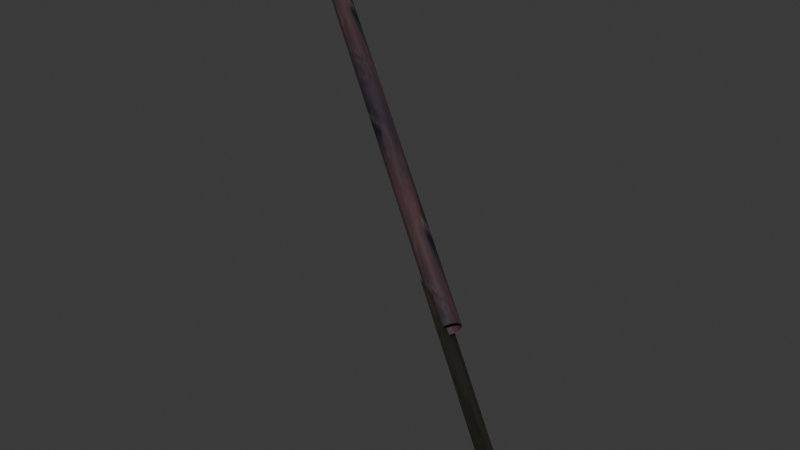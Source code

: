 # Source: shovel.blend  (saved by Blender 4.1.24; exported with 4.5.12 LTS)
import bpy
from mathutils import Matrix  # noqa: F401  (used for matrix-valued properties, if any)

bpy.ops.wm.read_factory_settings(use_empty=True)
scene = bpy.context.scene
scene.name = 'Scene'

# ---- images (referenced by path relative to the original .blend; pixels are not part of the script)
import os
ASSET_DIR = os.environ.get("B2B_ASSET_DIR", "")  # directory of the original .blend (textures are referenced by path, not embedded)
HERE = os.path.dirname(os.path.abspath(__file__))  # packed textures are extracted next to this script under _unpacked/

def load_image(name, relpath, width, height, colorspace="sRGB"):
    """Load a texture the original file referenced (path relative to the .blend, or extracted next to this script)."""
    p = next((c for c in (os.path.join(HERE, relpath), os.path.join(ASSET_DIR, relpath)) if relpath and os.path.exists(c)), "")
    if p:
        img = bpy.data.images.load(p, check_existing=True)
        img.name = name
    else:  # same state as the original file: an image datablock whose file is absent (Cycles renders it pink)
        img = bpy.data.images.new(name, width, height)
        img.source = "FILE"
        img.filepath = "//" + (relpath or name)
    img.colorspace_settings.name = colorspace
    return img
img_models_textures_wood_i = load_image('..\\..\\models\\textures\\wood.i', '_unpacked/wood.6ab7f7cf.jpg', 64, 128, 'sRGB')
img_models_pot_pot_i = load_image('..\\..\\models\\pot\\pot.i', '_unpacked/pot.4ee9d4d4.jpg', 64, 64, 'sRGB')

# ---- materials (node trees are filled in below, after node groups)
mat_models_textures_wood_jpg = bpy.data.materials.new('models\\textures\\wood.jpg')
mat_models_textures_wood_jpg.use_backface_culling = True
mat_models_textures_wood_jpg.use_transparent_shadow = False
mat_models_textures_wood_jpg.specular_color = (0.0, 0.0, 0.0)
mat_models_pot_pot_jpg = bpy.data.materials.new('models\\pot\\pot.jpg')
mat_models_pot_pot_jpg.use_backface_culling = True
mat_models_pot_pot_jpg.use_transparent_shadow = False
mat_models_pot_pot_jpg.specular_color = (0.0, 0.0, 0.0)

# ---- material node trees
mat_models_textures_wood_jpg.use_nodes = True; mat_models_textures_wood_jpg.node_tree.nodes.clear()
_N = mat_models_textures_wood_jpg.node_tree.nodes; _L = mat_models_textures_wood_jpg.node_tree.links
n0 = _N.new('ShaderNodeTexImage'); n0.name = 'Image Texture'; n0.location = (0, 0)
n0.image = img_models_textures_wood_i
n1 = _N.new('ShaderNodeBsdfPrincipled'); n1.name = 'Principled BSDF'; n1.location = (290, 0)
n2 = _N.new('ShaderNodeOutputMaterial'); n2.name = 'Material Output'; n2.location = (580, 0)
_L.new(n0.outputs[0], n1.inputs[0])
_L.new(n1.outputs[0], n2.inputs[0])
n2.is_active_output = True
mat_models_pot_pot_jpg.use_nodes = True; mat_models_pot_pot_jpg.node_tree.nodes.clear()
_N = mat_models_pot_pot_jpg.node_tree.nodes; _L = mat_models_pot_pot_jpg.node_tree.links
n0 = _N.new('ShaderNodeTexImage'); n0.name = 'Image Texture'; n0.location = (0, 0)
n0.image = img_models_pot_pot_i
n1 = _N.new('ShaderNodeBsdfPrincipled'); n1.name = 'Principled BSDF'; n1.location = (290, 0)
n2 = _N.new('ShaderNodeOutputMaterial'); n2.name = 'Material Output'; n2.location = (580, 0)
_L.new(n0.outputs[0], n1.inputs[0])
_L.new(n1.outputs[0], n2.inputs[0])
n2.is_active_output = True

# ---- world
world_world = bpy.data.worlds.new('World'); scene.world = world_world
world_world.use_nodes = True; world_world.node_tree.nodes.clear()
_N = world_world.node_tree.nodes; _L = world_world.node_tree.links
n0 = _N.new('ShaderNodeOutputWorld'); n0.name = 'World Output'; n0.location = (300, 300)
n1 = _N.new('ShaderNodeBackground'); n1.name = 'Background'; n1.location = (10, 300)
n1.inputs[0].default_value = (0.05088, 0.05088, 0.05088, 1.0)
_L.new(n1.outputs[0], n0.inputs[0])
n0.is_active_output = True
world_world.color = (0.05088, 0.05088, 0.05088)
world_world.use_sun_shadow = False
world_world.sun_shadow_jitter_overblur = 0.0

# ---- meshes
me_shovelwield_ms3d_m = bpy.data.meshes.new('shovelwield.ms3d.m')
me_shovelwield_ms3d_m.from_pydata([(12.83, -17.95, 26.39), (-9.217, -3.803, 41.25), (-9.893, -3.123, 41.9), (12.85, -17.64, 26.13), (-9.191, -3.5, 41.0), (-9.875, -2.911, 41.73), (13.01, -17.29, 26.03), (-9.034, -3.15, 40.9), (-9.765, -2.667, 41.65), (13.26, -16.99, 26.11), (-8.788, -2.849, 40.97), (-9.594, -2.457, 41.71), (13.52, -16.82, 26.34), (-8.52, -2.676, 41.21), (-9.407, -2.336, 41.87), (13.74, -16.82, 26.67), (-8.301, -2.678, 41.54), (-9.253, -2.337, 42.1), (13.86, -17.0, 27.01), (-8.189, -2.854, 41.88), (-9.176, -2.46, 42.34), (13.83, -17.3, 27.26), (-8.215, -3.157, 42.13), (-9.194, -2.671, 42.51), (13.67, -17.65, 27.36), (-8.372, -3.506, 42.23), (-9.304, -2.915, 42.59), (13.43, -17.95, 27.29), (-8.618, -3.807, 42.16), (-9.475, -3.126, 42.53), (13.16, -18.12, 27.05), (-8.886, -3.98, 41.92), (-9.662, -3.247, 42.37), (12.94, -18.12, 26.72), (-9.106, -3.979, 41.59), (-9.816, -3.245, 42.14), (11.73, -18.62, 30.32), (10.98, -14.41, 25.13), (22.21, -25.39, 23.33), (21.46, -21.18, 18.13), (11.73, -18.62, 30.32), (10.98, -14.41, 25.13), (22.21, -25.39, 23.33), (21.46, -21.18, 18.13)], [], [(0, 1, 4), (0, 4, 3), (1, 2, 4), (2, 5, 4), (3, 4, 6), (4, 7, 6), (4, 5, 8), (4, 8, 7), (6, 7, 10), (6, 10, 9), (7, 8, 10), (8, 11, 10), (9, 10, 12), (10, 13, 12), (10, 11, 14), (10, 14, 13), (12, 13, 16), (12, 16, 15), (13, 14, 16), (14, 17, 16), (15, 16, 18), (16, 19, 18), (16, 17, 20), (16, 20, 19), (18, 19, 22), (18, 22, 21), (19, 20, 22), (20, 23, 22), (21, 22, 24), (22, 25, 24), (22, 23, 26), (22, 26, 25), (24, 25, 28), (24, 28, 27), (25, 26, 28), (26, 29, 28), (27, 28, 30), (28, 31, 30), (28, 29, 32), (28, 32, 31), (30, 31, 34), (30, 34, 33), (31, 32, 34), (32, 35, 34), (33, 34, 0), (34, 1, 0), (34, 35, 2), (34, 2, 1), (36, 38, 39), (36, 39, 37), (43, 42, 40), (41, 43, 40)])
me_shovelwield_ms3d_m.polygons.foreach_set('use_smooth', [True] * 52)
me_shovelwield_ms3d_m.polygons.foreach_set('material_index', [1, 1, 1, 1, 1, 1, 1, 1, 1, 1, 1, 1, 1, 1, 1, 1, 1, 1, 1, 1, 1, 1, 1, 1, 1, 1, 1, 1, 1, 1, 1, 1, 1, 1, 1, 1, 1, 1, 1, 1, 1, 1, 1, 1, 1, 1, 1, 1, 1, 1, 0, 0])
_k = set([(0, 3), (0, 33), (2, 5), (2, 35), (3, 6), (5, 8), (6, 9), (8, 11), (9, 12), (11, 14), (12, 15), (14, 17), (15, 18), (17, 20), (18, 21), (20, 23), (21, 24), (23, 26), (24, 27), (26, 29), (27, 30), (29, 32), (30, 33), (32, 35), (36, 37), (36, 38), (37, 39), (38, 39), (40, 41), (40, 42), (41, 43), (42, 43)])
me_shovelwield_ms3d_m.attributes.new('sharp_edge', 'BOOLEAN', 'EDGE').data.foreach_set('value', [ (min(e.vertices), max(e.vertices)) in _k for e in me_shovelwield_ms3d_m.edges])
_uv = me_shovelwield_ms3d_m.uv_layers.new(name='ms3d_uv_layer')
_uv.uv.foreach_set('vector', [-0.5942, -1.301, -0.5942, 0.1592, -0.4795, 0.1592, -0.5942, -1.301, -0.4795, 0.1592, -0.4795, -1.301, -0.5942, 0.1592, -0.5942, 1.619, -0.4795, 0.1592, -0.5942, 1.619, -0.4795, 1.619, -0.4795, 0.1592, -0.4795, -1.301, -0.4795, 0.1592, -0.3649, -1.301, -0.4795, 0.1592, -0.3649, 0.1592, -0.3649, -1.301, -0.4795, 0.1592, -0.4795, 1.619, -0.3649, 1.619, -0.4795, 0.1592, -0.3649, 1.619, -0.3649, 0.1592, -0.3649, -1.301, -0.3649, 0.1592, -0.2502, 0.1592, -0.3649, -1.301, -0.2502, 0.1592, -0.2502, -1.301, -0.3649, 0.1592, -0.3649, 1.619, -0.2502, 0.1592, -0.3649, 1.619, -0.2502, 1.619, -0.2502, 0.1592, -0.2502, -1.301, -0.2502, 0.1592, -0.1356, -1.301, -0.2502, 0.1592, -0.1356, 0.1592, -0.1356, -1.301, -0.2502, 0.1592, -0.2502, 1.619, -0.1356, 1.619, -0.2502, 0.1592, -0.1356, 1.619, -0.1356, 0.1592, -0.1356, -1.301, -0.1356, 0.1592, -0.02093, 0.1592, -0.1356, -1.301, -0.02093, 0.1592, -0.02093, -1.301, -0.1356, 0.1592, -0.1356, 1.619, -0.02093, 0.1592, -0.1356, 1.619, -0.02093, 1.619, -0.02093, 0.1592, -0.02093, -1.301, -0.02093, 0.1592, 0.09372, -1.301, -0.02093, 0.1592, 0.09372, 0.1592, 0.09372, -1.301, -0.02093, 0.1592, -0.02093, 1.619, 0.09372, 1.619, -0.02093, 0.1592, 0.09372, 1.619, 0.09372, 0.1592, 0.09372, -1.301, 0.09372, 0.1592, 0.2084, 0.1592, 0.09372, -1.301, 0.2084, 0.1592, 0.2084, -1.301, 0.09372, 0.1592, 0.09372, 1.619, 0.2084, 0.1592, 0.09372, 1.619, 0.2084, 1.619, 0.2084, 0.1592, 0.2084, -1.301, 0.2084, 0.1592, 0.323, -1.301, 0.2084, 0.1592, 0.323, 0.1592, 0.323, -1.301, 0.2084, 0.1592, 0.2084, 1.619, 0.323, 1.619, 0.2084, 0.1592, 0.323, 1.619, 0.323, 0.1592, 0.323, -1.301, 0.323, 0.1592, 0.4377, 0.1592, 0.323, -1.301, 0.4377, 0.1592, 0.4377, -1.301, 0.323, 0.1592, 0.323, 1.619, 0.4377, 0.1592, 0.323, 1.619, 0.4377, 1.619, 0.4377, 0.1592, 0.4377, -1.301, 0.4377, 0.1592, 0.5523, -1.301, 0.4377, 0.1592, 0.5523, 0.1592, 0.5523, -1.301, 0.4377, 0.1592, 0.4377, 1.619, 0.5523, 1.619, 0.4377, 0.1592, 0.5523, 1.619, 0.5523, 0.1592, 0.5523, -1.301, 0.5523, 0.1592, 0.667, 0.1592, 0.5523, -1.301, 0.667, 0.1592, 0.667, -1.301, 0.5523, 0.1592, 0.5523, 1.619, 0.667, 0.1592, 0.5523, 1.619, 0.667, 1.619, 0.667, 0.1592, 0.667, -1.301, 0.667, 0.1592, 0.7816, -1.301, 0.667, 0.1592, 0.7816, 0.1592, 0.7816, -1.301, 0.667, 0.1592, 0.667, 1.619, 0.7816, 1.619, 0.667, 0.1592, 0.7816, 1.619, 0.7816, 0.1592, 0.6667, 1.0, 0.6667, 0.8, 1.0, 0.8, 0.6667, 1.0, 1.0, 0.8, 1.0, 1.0, 1.0, 0.8, 0.6667, 0.8, 0.6667, 1.0, 1.0, 1.0, 1.0, 0.8, 0.6667, 1.0])
me_shovelwield_ms3d_m.materials.append(mat_models_textures_wood_jpg)
me_shovelwield_ms3d_m.materials.append(mat_models_pot_pot_jpg)
me_shovelwield_ms3d_m.update()

# ---- objects
ob_shovelwield_ms3d_mo = bpy.data.objects.new('shovelwield.ms3d.mo', me_shovelwield_ms3d_m)

# ---- transforms, parenting, visibility, modifiers, constraints
ob_shovelwield_ms3d_mo.location = (0.0, 0.0, 0.0)
_vg = ob_shovelwield_ms3d_mo.vertex_groups.new(name='Bip01 R Hand')
_m = ob_shovelwield_ms3d_mo.modifiers.new('ms3d_smoothing_groups', 'EDGE_SPLIT')
_m.use_edge_angle = False

# ---- collection membership
scene.collection.objects.link(ob_shovelwield_ms3d_mo)

# ---- scene / render settings (as saved in the file)
scene.frame_start = 1; scene.frame_end = 30; scene.frame_set(24)
scene.render.engine = 'BLENDER_EEVEE_NEXT'
scene.cycles.sampling_pattern = 'TABULATED_SOBOL'
scene.eevee.ray_tracing_options.trace_max_roughness = 0.0
bpy.context.view_layer.update()

# ---- added for rendering (the .blend has no active camera and no usable light): camera, sun
cam_auto = bpy.data.cameras.new('AutoCamera')
cam_auto.lens = 50.0
cam_auto.sensor_width = 36.0
cam_auto.clip_end = 1000.0
ob_auto_camera = bpy.data.objects.new('AutoCamera', cam_auto)
scene.collection.objects.link(ob_auto_camera)
ob_auto_camera.location = (49.16, -65.4665, 64.761)
ob_auto_camera.rotation_euler = (1.09748, -7.21219e-08, 0.694738)
scene.camera = ob_auto_camera
light_auto_sun = bpy.data.lights.new('AutoSun', 'SUN')
light_auto_sun.energy = 3.0
light_auto_sun.angle = 0.0523599
ob_auto_sun = bpy.data.objects.new('AutoSun', light_auto_sun)
scene.collection.objects.link(ob_auto_sun)
ob_auto_sun.rotation_euler = (0.872665, 0.174533, 0.523599)
bpy.context.view_layer.update()
